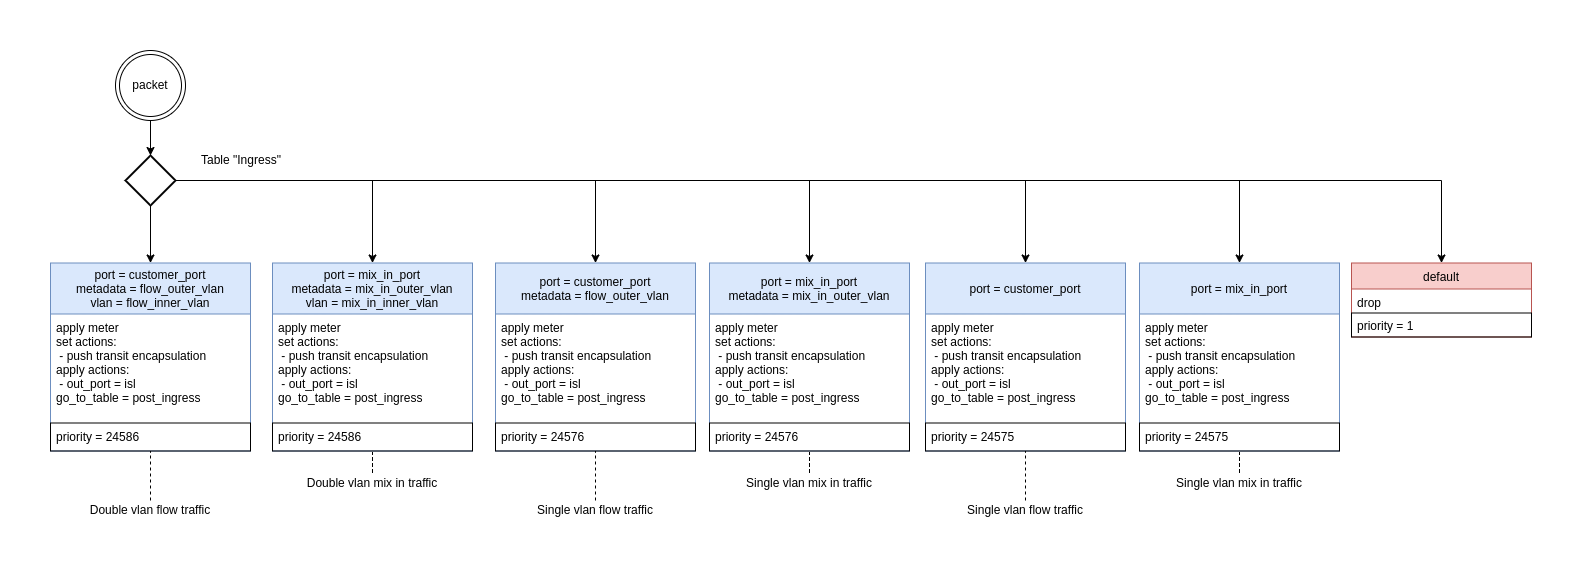

The diagram above was exported from draw.io. Its source (the exported page's mxGraphModel, read from the mxfile embedded in the PNG):
<mxGraphModel dx="1348" dy="744" grid="1" gridSize="10" guides="1" tooltips="1" connect="1" arrows="1" fold="1" page="1" pageScale="1" pageWidth="3300" pageHeight="4681" math="0" shadow="0">
  <root>
    <mxCell id="0" />
    <mxCell id="1" parent="0" />
    <mxCell id="sd2AbhG_WEa7BtaKuftA-1" style="edgeStyle=orthogonalEdgeStyle;rounded=0;orthogonalLoop=1;jettySize=auto;html=1;entryX=0.5;entryY=0;entryDx=0;entryDy=0;entryPerimeter=0;" parent="1" source="sd2AbhG_WEa7BtaKuftA-2" target="sd2AbhG_WEa7BtaKuftA-5" edge="1">
      <mxGeometry relative="1" as="geometry" />
    </mxCell>
    <mxCell id="sd2AbhG_WEa7BtaKuftA-2" value="packet" style="ellipse;shape=doubleEllipse;whiteSpace=wrap;html=1;aspect=fixed;" parent="1" vertex="1">
      <mxGeometry x="156" y="100" width="70" height="70" as="geometry" />
    </mxCell>
    <mxCell id="sd2AbhG_WEa7BtaKuftA-3" style="edgeStyle=orthogonalEdgeStyle;rounded=0;orthogonalLoop=1;jettySize=auto;html=1;" parent="1" source="sd2AbhG_WEa7BtaKuftA-5" target="sd2AbhG_WEa7BtaKuftA-7" edge="1">
      <mxGeometry relative="1" as="geometry">
        <mxPoint x="430" y="309" as="targetPoint" />
      </mxGeometry>
    </mxCell>
    <mxCell id="sd2AbhG_WEa7BtaKuftA-4" style="edgeStyle=orthogonalEdgeStyle;rounded=0;orthogonalLoop=1;jettySize=auto;html=1;exitX=1;exitY=0.5;exitDx=0;exitDy=0;exitPerimeter=0;entryX=0.5;entryY=0;entryDx=0;entryDy=0;" parent="1" source="sd2AbhG_WEa7BtaKuftA-5" target="sd2AbhG_WEa7BtaKuftA-10" edge="1">
      <mxGeometry relative="1" as="geometry">
        <mxPoint x="720" y="190" as="targetPoint" />
      </mxGeometry>
    </mxCell>
    <mxCell id="sd2AbhG_WEa7BtaKuftA-5" value="" style="strokeWidth=2;html=1;shape=mxgraph.flowchart.decision;whiteSpace=wrap;" parent="1" vertex="1">
      <mxGeometry x="166" y="205" width="50" height="50" as="geometry" />
    </mxCell>
    <mxCell id="sd2AbhG_WEa7BtaKuftA-6" value="Table &quot;Ingress&quot;" style="text;html=1;resizable=0;points=[];autosize=1;align=left;verticalAlign=top;spacingTop=-4;" parent="1" vertex="1">
      <mxGeometry x="240" y="200" width="100" height="20" as="geometry" />
    </mxCell>
    <mxCell id="sd2AbhG_WEa7BtaKuftA-7" value="port = mix_in_port&#10;metadata = mix_in_outer_vlan&#10;vlan = mix_in_inner_vlan" style="swimlane;fontStyle=0;childLayout=stackLayout;horizontal=1;startSize=51;fillColor=#dae8fc;horizontalStack=0;resizeParent=1;resizeParentMax=0;resizeLast=0;collapsible=1;marginBottom=0;strokeColor=#6c8ebf;align=center;verticalAlign=middle;" parent="1" vertex="1">
      <mxGeometry x="313" y="312.5" width="200" height="188" as="geometry" />
    </mxCell>
    <mxCell id="sd2AbhG_WEa7BtaKuftA-8" value="apply meter&#10;set actions:&#10; - push transit encapsulation&#10;apply actions:&#10; - out_port = isl&#10;go_to_table = post_ingress" style="text;strokeColor=none;fillColor=none;align=left;verticalAlign=top;spacingLeft=4;spacingRight=4;overflow=hidden;rotatable=0;points=[[0,0.5],[1,0.5]];portConstraint=eastwest;" parent="sd2AbhG_WEa7BtaKuftA-7" vertex="1">
      <mxGeometry y="51" width="200" height="109" as="geometry" />
    </mxCell>
    <mxCell id="sd2AbhG_WEa7BtaKuftA-9" value="priority = 24586" style="text;strokeColor=#000000;fillColor=none;align=left;verticalAlign=top;spacingLeft=4;spacingRight=4;overflow=hidden;rotatable=0;points=[[0,0.5],[1,0.5]];portConstraint=eastwest;" parent="sd2AbhG_WEa7BtaKuftA-7" vertex="1">
      <mxGeometry y="160" width="200" height="28" as="geometry" />
    </mxCell>
    <mxCell id="sd2AbhG_WEa7BtaKuftA-10" value="default" style="swimlane;fontStyle=0;childLayout=stackLayout;horizontal=1;startSize=26;fillColor=#f8cecc;horizontalStack=0;resizeParent=1;resizeParentMax=0;resizeLast=0;collapsible=1;marginBottom=0;strokeColor=#b85450;" parent="1" vertex="1">
      <mxGeometry x="1392" y="312.5" width="180" height="74" as="geometry">
        <mxRectangle x="984" y="770" width="70" height="26" as="alternateBounds" />
      </mxGeometry>
    </mxCell>
    <mxCell id="sd2AbhG_WEa7BtaKuftA-11" value="drop" style="text;strokeColor=none;fillColor=none;align=left;verticalAlign=top;spacingLeft=4;spacingRight=4;overflow=hidden;rotatable=0;points=[[0,0.5],[1,0.5]];portConstraint=eastwest;" parent="sd2AbhG_WEa7BtaKuftA-10" vertex="1">
      <mxGeometry y="26" width="180" height="24" as="geometry" />
    </mxCell>
    <mxCell id="sd2AbhG_WEa7BtaKuftA-12" value="priority = 1" style="text;strokeColor=#000000;fillColor=none;align=left;verticalAlign=middle;spacingLeft=4;spacingRight=4;overflow=hidden;rotatable=0;points=[[0,0.5],[1,0.5]];portConstraint=eastwest;rounded=0;shadow=0;comic=0;glass=0;perimeterSpacing=0;" parent="sd2AbhG_WEa7BtaKuftA-10" vertex="1">
      <mxGeometry y="50" width="180" height="24" as="geometry" />
    </mxCell>
    <mxCell id="sd2AbhG_WEa7BtaKuftA-13" style="edgeStyle=orthogonalEdgeStyle;rounded=0;orthogonalLoop=1;jettySize=auto;html=1;dashed=1;endArrow=none;endFill=0;" parent="1" source="sd2AbhG_WEa7BtaKuftA-14" target="sd2AbhG_WEa7BtaKuftA-7" edge="1">
      <mxGeometry relative="1" as="geometry">
        <mxPoint x="403.5" y="497.5" as="targetPoint" />
      </mxGeometry>
    </mxCell>
    <mxCell id="sd2AbhG_WEa7BtaKuftA-14" value="Double vlan mix in traffic" style="text;html=1;strokeColor=none;fillColor=none;align=center;verticalAlign=middle;whiteSpace=wrap;rounded=0;" parent="1" vertex="1">
      <mxGeometry x="323" y="522.5" width="180" height="20" as="geometry" />
    </mxCell>
    <mxCell id="sd2AbhG_WEa7BtaKuftA-18" style="rounded=0;orthogonalLoop=1;jettySize=auto;html=1;exitX=0.5;exitY=1;exitDx=0;exitDy=0;exitPerimeter=0;" parent="1" source="sd2AbhG_WEa7BtaKuftA-5" target="sd2AbhG_WEa7BtaKuftA-19" edge="1">
      <mxGeometry relative="1" as="geometry">
        <mxPoint x="190" y="309" as="targetPoint" />
        <mxPoint x="190" y="265" as="sourcePoint" />
      </mxGeometry>
    </mxCell>
    <mxCell id="sd2AbhG_WEa7BtaKuftA-19" value="port = customer_port&#10;metadata = flow_outer_vlan&#10;vlan = flow_inner_vlan" style="swimlane;fontStyle=0;childLayout=stackLayout;horizontal=1;startSize=51;fillColor=#dae8fc;horizontalStack=0;resizeParent=1;resizeParentMax=0;resizeLast=0;collapsible=1;marginBottom=0;strokeColor=#6c8ebf;align=center;verticalAlign=middle;" parent="1" vertex="1">
      <mxGeometry x="91" y="312.5" width="200" height="188" as="geometry" />
    </mxCell>
    <mxCell id="sd2AbhG_WEa7BtaKuftA-20" value="apply meter&#10;set actions:&#10; - push transit encapsulation&#10;apply actions:&#10; - out_port = isl&#10;go_to_table = post_ingress" style="text;strokeColor=none;fillColor=none;align=left;verticalAlign=top;spacingLeft=4;spacingRight=4;overflow=hidden;rotatable=0;points=[[0,0.5],[1,0.5]];portConstraint=eastwest;" parent="sd2AbhG_WEa7BtaKuftA-19" vertex="1">
      <mxGeometry y="51" width="200" height="109" as="geometry" />
    </mxCell>
    <mxCell id="sd2AbhG_WEa7BtaKuftA-21" value="priority = 24586" style="text;strokeColor=#000000;fillColor=none;align=left;verticalAlign=top;spacingLeft=4;spacingRight=4;overflow=hidden;rotatable=0;points=[[0,0.5],[1,0.5]];portConstraint=eastwest;" parent="sd2AbhG_WEa7BtaKuftA-19" vertex="1">
      <mxGeometry y="160" width="200" height="28" as="geometry" />
    </mxCell>
    <mxCell id="sd2AbhG_WEa7BtaKuftA-22" style="edgeStyle=orthogonalEdgeStyle;rounded=0;orthogonalLoop=1;jettySize=auto;html=1;dashed=1;endArrow=none;endFill=0;" parent="1" source="sd2AbhG_WEa7BtaKuftA-23" target="sd2AbhG_WEa7BtaKuftA-19" edge="1">
      <mxGeometry relative="1" as="geometry">
        <mxPoint x="180.5" y="497.5" as="targetPoint" />
      </mxGeometry>
    </mxCell>
    <mxCell id="sd2AbhG_WEa7BtaKuftA-23" value="Double vlan flow traffic" style="text;html=1;strokeColor=none;fillColor=none;align=center;verticalAlign=middle;whiteSpace=wrap;rounded=0;" parent="1" vertex="1">
      <mxGeometry x="101" y="550" width="180" height="20" as="geometry" />
    </mxCell>
    <mxCell id="BLP5YtEgS0lReBb-4n7T-3" style="edgeStyle=orthogonalEdgeStyle;rounded=0;orthogonalLoop=1;jettySize=auto;html=1;" edge="1" parent="1" target="BLP5YtEgS0lReBb-4n7T-4">
      <mxGeometry relative="1" as="geometry">
        <mxPoint x="901" y="309" as="targetPoint" />
        <mxPoint x="687" y="230" as="sourcePoint" />
      </mxGeometry>
    </mxCell>
    <mxCell id="BLP5YtEgS0lReBb-4n7T-4" value="port = mix_in_port&#10;metadata = mix_in_outer_vlan" style="swimlane;fontStyle=0;childLayout=stackLayout;horizontal=1;startSize=51;fillColor=#dae8fc;horizontalStack=0;resizeParent=1;resizeParentMax=0;resizeLast=0;collapsible=1;marginBottom=0;strokeColor=#6c8ebf;align=center;verticalAlign=middle;" vertex="1" parent="1">
      <mxGeometry x="750" y="312.5" width="200" height="188" as="geometry" />
    </mxCell>
    <mxCell id="BLP5YtEgS0lReBb-4n7T-5" value="apply meter&#10;set actions:&#10; - push transit encapsulation&#10;apply actions:&#10; - out_port = isl&#10;go_to_table = post_ingress" style="text;strokeColor=none;fillColor=none;align=left;verticalAlign=top;spacingLeft=4;spacingRight=4;overflow=hidden;rotatable=0;points=[[0,0.5],[1,0.5]];portConstraint=eastwest;" vertex="1" parent="BLP5YtEgS0lReBb-4n7T-4">
      <mxGeometry y="51" width="200" height="109" as="geometry" />
    </mxCell>
    <mxCell id="BLP5YtEgS0lReBb-4n7T-6" value="priority = 24576" style="text;strokeColor=#000000;fillColor=none;align=left;verticalAlign=top;spacingLeft=4;spacingRight=4;overflow=hidden;rotatable=0;points=[[0,0.5],[1,0.5]];portConstraint=eastwest;" vertex="1" parent="BLP5YtEgS0lReBb-4n7T-4">
      <mxGeometry y="160" width="200" height="28" as="geometry" />
    </mxCell>
    <mxCell id="BLP5YtEgS0lReBb-4n7T-7" style="edgeStyle=orthogonalEdgeStyle;rounded=0;orthogonalLoop=1;jettySize=auto;html=1;dashed=1;endArrow=none;endFill=0;" edge="1" parent="1" source="BLP5YtEgS0lReBb-4n7T-8" target="BLP5YtEgS0lReBb-4n7T-4">
      <mxGeometry relative="1" as="geometry">
        <mxPoint x="840.5" y="497.5" as="targetPoint" />
      </mxGeometry>
    </mxCell>
    <mxCell id="BLP5YtEgS0lReBb-4n7T-8" value="Single vlan mix in traffic" style="text;html=1;strokeColor=none;fillColor=none;align=center;verticalAlign=middle;whiteSpace=wrap;rounded=0;" vertex="1" parent="1">
      <mxGeometry x="760" y="522.5" width="180" height="20" as="geometry" />
    </mxCell>
    <mxCell id="BLP5YtEgS0lReBb-4n7T-9" style="rounded=0;orthogonalLoop=1;jettySize=auto;html=1;exitX=1;exitY=0.5;exitDx=0;exitDy=0;exitPerimeter=0;edgeStyle=orthogonalEdgeStyle;" edge="1" parent="1" target="BLP5YtEgS0lReBb-4n7T-10" source="sd2AbhG_WEa7BtaKuftA-5">
      <mxGeometry relative="1" as="geometry">
        <mxPoint x="635" y="309" as="targetPoint" />
        <mxPoint x="636" y="255" as="sourcePoint" />
      </mxGeometry>
    </mxCell>
    <mxCell id="BLP5YtEgS0lReBb-4n7T-10" value="port = customer_port&#10;metadata = flow_outer_vlan" style="swimlane;fontStyle=0;childLayout=stackLayout;horizontal=1;startSize=51;fillColor=#dae8fc;horizontalStack=0;resizeParent=1;resizeParentMax=0;resizeLast=0;collapsible=1;marginBottom=0;strokeColor=#6c8ebf;align=center;verticalAlign=middle;" vertex="1" parent="1">
      <mxGeometry x="536" y="312.5" width="200" height="188" as="geometry" />
    </mxCell>
    <mxCell id="BLP5YtEgS0lReBb-4n7T-11" value="apply meter&#10;set actions:&#10; - push transit encapsulation&#10;apply actions:&#10; - out_port = isl&#10;go_to_table = post_ingress" style="text;strokeColor=none;fillColor=none;align=left;verticalAlign=top;spacingLeft=4;spacingRight=4;overflow=hidden;rotatable=0;points=[[0,0.5],[1,0.5]];portConstraint=eastwest;" vertex="1" parent="BLP5YtEgS0lReBb-4n7T-10">
      <mxGeometry y="51" width="200" height="109" as="geometry" />
    </mxCell>
    <mxCell id="BLP5YtEgS0lReBb-4n7T-12" value="priority = 24576" style="text;strokeColor=#000000;fillColor=none;align=left;verticalAlign=top;spacingLeft=4;spacingRight=4;overflow=hidden;rotatable=0;points=[[0,0.5],[1,0.5]];portConstraint=eastwest;" vertex="1" parent="BLP5YtEgS0lReBb-4n7T-10">
      <mxGeometry y="160" width="200" height="28" as="geometry" />
    </mxCell>
    <mxCell id="BLP5YtEgS0lReBb-4n7T-13" style="edgeStyle=orthogonalEdgeStyle;rounded=0;orthogonalLoop=1;jettySize=auto;html=1;dashed=1;endArrow=none;endFill=0;" edge="1" parent="1" source="BLP5YtEgS0lReBb-4n7T-14" target="BLP5YtEgS0lReBb-4n7T-10">
      <mxGeometry relative="1" as="geometry">
        <mxPoint x="625.5" y="497.5" as="targetPoint" />
      </mxGeometry>
    </mxCell>
    <mxCell id="BLP5YtEgS0lReBb-4n7T-14" value="Single vlan flow traffic" style="text;html=1;strokeColor=none;fillColor=none;align=center;verticalAlign=middle;whiteSpace=wrap;rounded=0;" vertex="1" parent="1">
      <mxGeometry x="546" y="550" width="180" height="20" as="geometry" />
    </mxCell>
    <mxCell id="BLP5YtEgS0lReBb-4n7T-15" style="edgeStyle=orthogonalEdgeStyle;rounded=0;orthogonalLoop=1;jettySize=auto;html=1;" edge="1" parent="1" target="BLP5YtEgS0lReBb-4n7T-16">
      <mxGeometry relative="1" as="geometry">
        <mxPoint x="1331" y="309" as="targetPoint" />
        <mxPoint x="1117" y="230" as="sourcePoint" />
      </mxGeometry>
    </mxCell>
    <mxCell id="BLP5YtEgS0lReBb-4n7T-16" value="port = mix_in_port" style="swimlane;fontStyle=0;childLayout=stackLayout;horizontal=1;startSize=51;fillColor=#dae8fc;horizontalStack=0;resizeParent=1;resizeParentMax=0;resizeLast=0;collapsible=1;marginBottom=0;strokeColor=#6c8ebf;align=center;verticalAlign=middle;" vertex="1" parent="1">
      <mxGeometry x="1180" y="312.5" width="200" height="188" as="geometry" />
    </mxCell>
    <mxCell id="BLP5YtEgS0lReBb-4n7T-17" value="apply meter&#10;set actions:&#10; - push transit encapsulation&#10;apply actions:&#10; - out_port = isl&#10;go_to_table = post_ingress" style="text;strokeColor=none;fillColor=none;align=left;verticalAlign=top;spacingLeft=4;spacingRight=4;overflow=hidden;rotatable=0;points=[[0,0.5],[1,0.5]];portConstraint=eastwest;" vertex="1" parent="BLP5YtEgS0lReBb-4n7T-16">
      <mxGeometry y="51" width="200" height="109" as="geometry" />
    </mxCell>
    <mxCell id="BLP5YtEgS0lReBb-4n7T-18" value="priority = 24575" style="text;strokeColor=#000000;fillColor=none;align=left;verticalAlign=top;spacingLeft=4;spacingRight=4;overflow=hidden;rotatable=0;points=[[0,0.5],[1,0.5]];portConstraint=eastwest;" vertex="1" parent="BLP5YtEgS0lReBb-4n7T-16">
      <mxGeometry y="160" width="200" height="28" as="geometry" />
    </mxCell>
    <mxCell id="BLP5YtEgS0lReBb-4n7T-19" style="edgeStyle=orthogonalEdgeStyle;rounded=0;orthogonalLoop=1;jettySize=auto;html=1;dashed=1;endArrow=none;endFill=0;" edge="1" parent="1" source="BLP5YtEgS0lReBb-4n7T-20" target="BLP5YtEgS0lReBb-4n7T-16">
      <mxGeometry relative="1" as="geometry">
        <mxPoint x="1270.5" y="497.5" as="targetPoint" />
      </mxGeometry>
    </mxCell>
    <mxCell id="BLP5YtEgS0lReBb-4n7T-20" value="Single vlan mix in traffic" style="text;html=1;strokeColor=none;fillColor=none;align=center;verticalAlign=middle;whiteSpace=wrap;rounded=0;" vertex="1" parent="1">
      <mxGeometry x="1190" y="522.5" width="180" height="20" as="geometry" />
    </mxCell>
    <mxCell id="BLP5YtEgS0lReBb-4n7T-21" style="rounded=0;orthogonalLoop=1;jettySize=auto;html=1;exitX=1;exitY=0.5;exitDx=0;exitDy=0;exitPerimeter=0;edgeStyle=orthogonalEdgeStyle;" edge="1" parent="1" target="BLP5YtEgS0lReBb-4n7T-22">
      <mxGeometry relative="1" as="geometry">
        <mxPoint x="1065" y="309" as="targetPoint" />
        <mxPoint x="646" y="230" as="sourcePoint" />
      </mxGeometry>
    </mxCell>
    <mxCell id="BLP5YtEgS0lReBb-4n7T-22" value="port = customer_port" style="swimlane;fontStyle=0;childLayout=stackLayout;horizontal=1;startSize=51;fillColor=#dae8fc;horizontalStack=0;resizeParent=1;resizeParentMax=0;resizeLast=0;collapsible=1;marginBottom=0;strokeColor=#6c8ebf;align=center;verticalAlign=middle;" vertex="1" parent="1">
      <mxGeometry x="966" y="312.5" width="200" height="188" as="geometry" />
    </mxCell>
    <mxCell id="BLP5YtEgS0lReBb-4n7T-23" value="apply meter&#10;set actions:&#10; - push transit encapsulation&#10;apply actions:&#10; - out_port = isl&#10;go_to_table = post_ingress" style="text;strokeColor=none;fillColor=none;align=left;verticalAlign=top;spacingLeft=4;spacingRight=4;overflow=hidden;rotatable=0;points=[[0,0.5],[1,0.5]];portConstraint=eastwest;" vertex="1" parent="BLP5YtEgS0lReBb-4n7T-22">
      <mxGeometry y="51" width="200" height="109" as="geometry" />
    </mxCell>
    <mxCell id="BLP5YtEgS0lReBb-4n7T-24" value="priority = 24575" style="text;strokeColor=#000000;fillColor=none;align=left;verticalAlign=top;spacingLeft=4;spacingRight=4;overflow=hidden;rotatable=0;points=[[0,0.5],[1,0.5]];portConstraint=eastwest;" vertex="1" parent="BLP5YtEgS0lReBb-4n7T-22">
      <mxGeometry y="160" width="200" height="28" as="geometry" />
    </mxCell>
    <mxCell id="BLP5YtEgS0lReBb-4n7T-25" style="edgeStyle=orthogonalEdgeStyle;rounded=0;orthogonalLoop=1;jettySize=auto;html=1;dashed=1;endArrow=none;endFill=0;" edge="1" parent="1" source="BLP5YtEgS0lReBb-4n7T-26" target="BLP5YtEgS0lReBb-4n7T-22">
      <mxGeometry relative="1" as="geometry">
        <mxPoint x="1055.5" y="497.5" as="targetPoint" />
      </mxGeometry>
    </mxCell>
    <mxCell id="BLP5YtEgS0lReBb-4n7T-26" value="Single vlan flow traffic" style="text;html=1;strokeColor=none;fillColor=none;align=center;verticalAlign=middle;whiteSpace=wrap;rounded=0;" vertex="1" parent="1">
      <mxGeometry x="976" y="550" width="180" height="20" as="geometry" />
    </mxCell>
  </root>
</mxGraphModel>